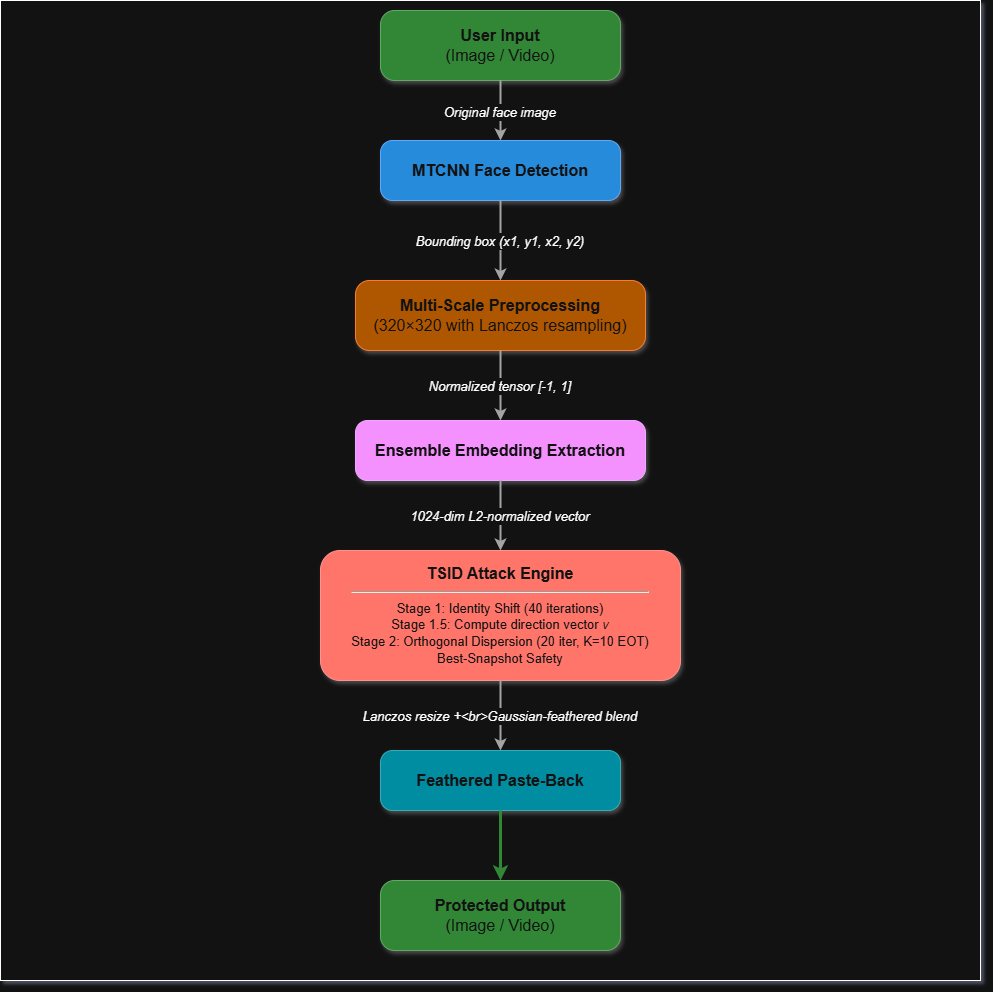

The diagram above was exported from draw.io. Its source (the exported page's mxGraphModel, read from the mxfile embedded in the PNG):
<mxGraphModel dx="1911" dy="1051" grid="1" gridSize="10" guides="1" tooltips="1" connect="1" arrows="1" fold="1" page="1" pageScale="1" pageWidth="1100" pageHeight="1500" math="0" shadow="1">
  <root>
    <mxCell id="0" />
    <mxCell id="1" parent="0" />
    <mxCell id="Q9wdvuIOSedZizWsIh6z-14" parent="1" style="whiteSpace=wrap;html=1;aspect=fixed;" value="" vertex="1">
      <mxGeometry height="980" width="980" x="710" as="geometry" />
    </mxCell>
    <mxCell id="2" parent="1" style="rounded=1;whiteSpace=wrap;html=1;fillColor=#4CAF50;fontColor=#ffffff;strokeColor=#2E7D32;fontSize=14;shadow=1;arcSize=20;" value="&lt;font style=&quot;font-size: 16px;&quot;&gt;&lt;b style=&quot;&quot;&gt; User Input&lt;/b&gt;&lt;br&gt;(Image / Video)&lt;/font&gt;" vertex="1">
      <mxGeometry height="70" width="240" x="1090" y="10" as="geometry" />
    </mxCell>
    <mxCell id="3" edge="1" parent="1" source="2" style="edgeStyle=orthogonalEdgeStyle;rounded=1;orthogonalLoop=1;jettySize=auto;exitX=0.5;exitY=1;exitDx=0;exitDy=0;entryX=0.5;entryY=0;entryDx=0;entryDy=0;fontSize=13;fontStyle=2;strokeWidth=2;strokeColor=#555555;" target="4" value="Original face image">
      <mxGeometry relative="1" as="geometry" />
    </mxCell>
    <mxCell id="4" parent="1" style="rounded=1;whiteSpace=wrap;html=1;fillColor=#2196F3;fontColor=#ffffff;strokeColor=#1565C0;fontSize=14;shadow=1;arcSize=20;" value="&lt;b&gt;&lt;font style=&quot;font-size: 16px;&quot;&gt; MTCNN Face Detection&lt;/font&gt;&lt;/b&gt;" vertex="1">
      <mxGeometry height="60" width="240" x="1090" y="140" as="geometry" />
    </mxCell>
    <mxCell id="5" edge="1" parent="1" source="4" style="edgeStyle=orthogonalEdgeStyle;rounded=1;orthogonalLoop=1;jettySize=auto;exitX=0.5;exitY=1;exitDx=0;exitDy=0;entryX=0.5;entryY=0;entryDx=0;entryDy=0;fontSize=13;fontStyle=2;strokeWidth=2;strokeColor=#555555;" target="6" value="Bounding box (x1, y1, x2, y2)">
      <mxGeometry relative="1" as="geometry" />
    </mxCell>
    <mxCell id="6" parent="1" style="rounded=1;whiteSpace=wrap;html=1;fillColor=#FF9800;fontColor=#ffffff;strokeColor=#E65100;fontSize=14;shadow=1;arcSize=20;" value="&lt;font style=&quot;font-size: 16px;&quot;&gt;&lt;b style=&quot;&quot;&gt; Multi-Scale Preprocessing&lt;/b&gt;&lt;br&gt;(320×320 with Lanczos resampling)&lt;/font&gt;" vertex="1">
      <mxGeometry height="70" width="290" x="1065" y="280" as="geometry" />
    </mxCell>
    <mxCell id="7" edge="1" parent="1" source="6" style="edgeStyle=orthogonalEdgeStyle;rounded=1;orthogonalLoop=1;jettySize=auto;exitX=0.5;exitY=1;exitDx=0;exitDy=0;entryX=0.5;entryY=0;entryDx=0;entryDy=0;fontSize=13;fontStyle=2;strokeWidth=2;strokeColor=#555555;" target="8" value="Normalized tensor [-1, 1]">
      <mxGeometry relative="1" as="geometry">
        <mxPoint as="offset" />
      </mxGeometry>
    </mxCell>
    <mxCell id="8" parent="1" style="rounded=1;whiteSpace=wrap;html=1;fillColor=#9C27B0;fontColor=#ffffff;strokeColor=#6A1B9A;fontSize=14;shadow=1;arcSize=20;" value="&lt;b&gt;&lt;font style=&quot;font-size: 16px;&quot;&gt; Ensemble Embedding Extraction&lt;/font&gt;&lt;/b&gt;" vertex="1">
      <mxGeometry height="60" width="290" x="1065" y="420" as="geometry" />
    </mxCell>
    <mxCell id="9" edge="1" parent="1" source="8" style="edgeStyle=orthogonalEdgeStyle;rounded=1;orthogonalLoop=1;jettySize=auto;exitX=0.5;exitY=1;exitDx=0;exitDy=0;entryX=0.5;entryY=0;entryDx=0;entryDy=0;fontSize=13;fontStyle=2;strokeWidth=2;strokeColor=#555555;" target="10" value="1024-dim L2-normalized vector">
      <mxGeometry relative="1" as="geometry" />
    </mxCell>
    <mxCell id="10" parent="1" style="rounded=1;whiteSpace=wrap;html=1;fillColor=#f44336;fontColor=#ffffff;strokeColor=#C62828;fontSize=14;shadow=1;arcSize=15;" value="&lt;font style=&quot;font-size: 16px;&quot;&gt;&lt;b style=&quot;&quot;&gt; TSID Attack Engine&lt;/b&gt;&lt;br&gt;&lt;/font&gt;&lt;hr&gt;&lt;font style=&quot;font-size: 13px;&quot;&gt;Stage 1: Identity Shift (40 iterations)&lt;br&gt;Stage 1.5: Compute direction vector &lt;i style=&quot;&quot;&gt;v&lt;/i&gt;&lt;br&gt;Stage 2: Orthogonal Dispersion (20 iter, K=10 EOT)&lt;br&gt;Best-Snapshot Safety&lt;/font&gt;" vertex="1">
      <mxGeometry height="130" width="360" x="1030" y="550" as="geometry" />
    </mxCell>
    <mxCell id="11" edge="1" parent="1" source="10" style="edgeStyle=orthogonalEdgeStyle;rounded=1;orthogonalLoop=1;jettySize=auto;exitX=0.5;exitY=1;exitDx=0;exitDy=0;entryX=0.5;entryY=0;entryDx=0;entryDy=0;fontSize=13;fontStyle=2;strokeWidth=2;strokeColor=#555555;" target="12" value="Lanczos resize +&lt;br&gt;Gaussian-feathered blend">
      <mxGeometry relative="1" as="geometry" />
    </mxCell>
    <mxCell id="12" parent="1" style="rounded=1;whiteSpace=wrap;html=1;fillColor=#00BCD4;fontColor=#ffffff;strokeColor=#00838F;fontSize=14;shadow=1;arcSize=20;" value="&lt;b&gt;&lt;font style=&quot;font-size: 16px;&quot;&gt; Feathered Paste-Back&lt;/font&gt;&lt;/b&gt;" vertex="1">
      <mxGeometry height="60" width="240" x="1090" y="750" as="geometry" />
    </mxCell>
    <mxCell id="13" edge="1" parent="1" source="12" style="edgeStyle=orthogonalEdgeStyle;rounded=1;orthogonalLoop=1;jettySize=auto;exitX=0.5;exitY=1;exitDx=0;exitDy=0;entryX=0.5;entryY=0;entryDx=0;entryDy=0;fontSize=11;strokeWidth=3;strokeColor=#4CAF50;" target="14" value="">
      <mxGeometry relative="1" as="geometry" />
    </mxCell>
    <mxCell id="14" parent="1" style="rounded=1;whiteSpace=wrap;html=1;fillColor=#4CAF50;fontColor=#ffffff;strokeColor=#2E7D32;fontSize=14;shadow=1;arcSize=20;" value="&lt;font style=&quot;font-size: 16px;&quot;&gt;&lt;b style=&quot;&quot;&gt; Protected Output&lt;/b&gt;&lt;br&gt;(Image / Video)&lt;/font&gt;" vertex="1">
      <mxGeometry height="70" width="240" x="1090" y="880" as="geometry" />
    </mxCell>
  </root>
</mxGraphModel>